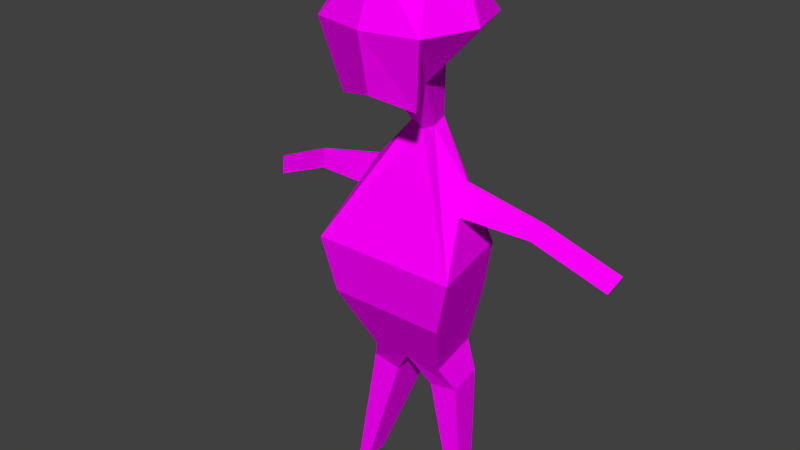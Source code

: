 # Source: humanModel.blend  (saved by Blender 2.77.0; exported with 4.5.12 LTS)
import bpy
from mathutils import Matrix  # noqa: F401  (used for matrix-valued properties, if any)

bpy.ops.wm.read_factory_settings(use_empty=True)
scene = bpy.context.scene
scene.name = 'Scene'

# ---- collections
col_collection_1 = bpy.data.collections.new('Collection 1'); scene.collection.children.link(col_collection_1)

# ---- images (referenced by path relative to the original .blend; pixels are not part of the script)
import os
ASSET_DIR = os.environ.get("B2B_ASSET_DIR", "")  # directory of the original .blend (textures are referenced by path, not embedded)
HERE = os.path.dirname(os.path.abspath(__file__))  # packed textures are extracted next to this script under _unpacked/

def load_image(name, relpath, width, height, colorspace="sRGB"):
    """Load a texture the original file referenced (path relative to the .blend, or extracted next to this script)."""
    p = next((c for c in (os.path.join(HERE, relpath), os.path.join(ASSET_DIR, relpath)) if relpath and os.path.exists(c)), "")
    if p:
        img = bpy.data.images.load(p, check_existing=True)
        img.name = name
    else:  # same state as the original file: an image datablock whose file is absent (Cycles renders it pink)
        img = bpy.data.images.new(name, width, height)
        img.source = "FILE"
        img.filepath = "//" + (relpath or name)
    img.colorspace_settings.name = colorspace
    return img
img_asa_jpg = load_image('asa.jpg', 'asa.jpg', 1024, 1024, 'sRGB')

# ---- materials (node trees are filled in below, after node groups)
mat_material = bpy.data.materials.new('Material')
mat_material.alpha_threshold = 0.0
mat_material.roughness = 0.5
mat_material.line_color = (0.0, 0.0, 0.0, 1.0)

# ---- material node trees
mat_material.use_nodes = True; mat_material.node_tree.nodes.clear()
_N = mat_material.node_tree.nodes; _L = mat_material.node_tree.links
n0 = _N.new('ShaderNodeOutputMaterial'); n0.name = 'Material Output'; n0.location = (300, 300)
n1 = _N.new('ShaderNodeBsdfDiffuse'); n1.name = 'Diffuse BSDF'; n1.location = (10, 300)
n2 = _N.new('ShaderNodeTexCoord'); n2.name = 'Texture Coordinate'; n2.location = (120, 149)
n3 = _N.new('ShaderNodeTexImage'); n3.name = 'Image Texture'; n3.location = (367, 136)
n3.width = 140
n3.image = img_asa_jpg
_L.new(n1.outputs[0], n0.inputs[0])
_L.new(n2.outputs[2], n3.inputs[0])
_L.new(n3.outputs[0], n1.inputs[0])
n0.is_active_output = True

# ---- world
world_world = bpy.data.worlds.new('World'); scene.world = world_world
world_world.color = (0.05088, 0.05088, 0.05088)
world_world.use_sun_shadow = False
world_world.sun_shadow_jitter_overblur = 0.0
world_world.cycles.sampling_method = 'NONE'
world_world.cycles.sample_map_resolution = 256

# ---- meshes
me_cube = bpy.data.meshes.new('Cube')
me_cube.from_pydata([(0.4031, -0.2835, 1.402), (0.1961, 0.2057, 0.9994), (0.2995, 0.3348, 1.702), (0.2995, 0.4192, 0.894), (0.2995, -0.1192, 1.6), (0.1457, -0.067, 1.05), (0.4031, 0.1197, 1.806), (0.4031, 0.5228, 1.402), (0.541, 0.1197, 1.402), (0.07143, -0.1552, 0.6519), (0.09614, -0.0215, 0.6272), (0.4117, -0.2903, -0.2331), (0.5541, 0.4143, -0.2331), (0.202, -0.3291, -1.131), (0.2888, 0.1404, -1.131), (0.3729, -0.02975, 0.3061), (0.3761, -0.001859, 0.2995), (0.3798, -0.05793, 0.1084), (0.4078, 0.1028, 0.09874), (0.9543, -0.07304, 0.1659), (0.9537, -0.05648, 0.1616), (0.8904, -0.08977, 0.06733), (0.9008, 0.005669, 0.05306), (1.483, -0.1717, -0.07163), (1.482, -0.1552, -0.0759), (1.419, -0.1885, -0.1702), (1.429, -0.09303, -0.1844), (0.319, -0.2646, -1.327), (0.3761, 0.04894, -1.317), (0.1538, -0.3731, -1.355), (0.1538, 0.04894, -1.355), (0.4806, -0.02337, -2.272), (0.5039, 0.1044, -2.268), (0.4132, -0.06759, -2.284), (0.4132, 0.1044, -2.284), (0.3237, -0.3255, -0.6466), (0.4483, 0.3745, -0.6466), (-0.4031, -0.2835, 1.402), (-0.1961, 0.2057, 0.9994), (9.128e-08, -0.2228, 1.704), (9.128e-08, -0.1613, 0.9994), (-0.2995, 0.3348, 1.702), (-0.2995, 0.4192, 0.894), (-0.2995, -0.1192, 1.6), (-0.1457, -0.067, 1.05), (9.128e-08, 0.5228, 0.9696), (9.128e-08, 0.4509, 1.806), (-0.4031, 0.1197, 1.806), (-0.4031, 0.5228, 1.402), (9.128e-08, 0.6113, 1.402), (-0.541, 0.1197, 1.402), (9.128e-08, -0.2835, 1.402), (9.128e-08, 0.2057, 0.8988), (9.128e-08, 0.1197, 2.012), (-0.07143, -0.1552, 0.6519), (-0.09614, -0.0215, 0.6272), (9.128e-08, -0.2015, 0.6272), (9.128e-08, -0.0215, 0.5778), (-0.4117, -0.2903, -0.2331), (-0.5541, 0.4143, -0.2331), (9.128e-08, -0.5568, -0.2331), (9.128e-08, 0.4143, -0.2331), (-0.202, -0.3291, -1.131), (-0.2888, 0.1404, -1.131), (9.128e-08, -0.4916, -1.131), (9.128e-08, 0.1404, -1.131), (-0.3729, -0.02975, 0.3061), (-0.3761, -0.001859, 0.2995), (-0.3798, -0.05793, 0.1084), (-0.4078, 0.1028, 0.09874), (-0.9543, -0.07304, 0.1659), (-0.9537, -0.05648, 0.1616), (-0.8904, -0.08977, 0.06733), (-0.9008, 0.005669, 0.05306), (-1.483, -0.1717, -0.07163), (-1.482, -0.1552, -0.0759), (-1.419, -0.1885, -0.1702), (-1.429, -0.09303, -0.1844), (-0.319, -0.2646, -1.327), (-0.3761, 0.04894, -1.317), (-0.1538, -0.3731, -1.355), (-0.1538, 0.04894, -1.355), (-0.4806, -0.02337, -2.272), (-0.5039, 0.1044, -2.268), (-0.4132, -0.06759, -2.284), (-0.4132, 0.1044, -2.284), (-0.3237, -0.3255, -0.6466), (-0.4483, 0.3745, -0.6466), (9.128e-08, 0.3745, -0.6466), (9.128e-08, -0.5587, -0.6466)], [], [(0, 51, 40, 5), (4, 39, 51, 0), (2, 6, 8, 7), (6, 4, 0, 8), (46, 2, 7, 49), (7, 8, 1, 3), (52, 45, 3, 1), (8, 0, 5, 1), (49, 7, 3, 45), (4, 6, 53, 39), (6, 2, 46, 53), (57, 10, 12, 61), (9, 56, 60, 11), (5, 40, 56, 9), (1, 5, 9, 10), (52, 1, 10, 57), (36, 35, 13, 14), (11, 12, 18, 17), (64, 65, 30, 29), (35, 89, 64, 13), (88, 36, 14, 65), (18, 16, 20, 22), (9, 11, 17, 15), (10, 9, 15, 16), (12, 10, 16, 18), (21, 22, 26, 25), (17, 18, 22, 21), (15, 17, 21, 19), (16, 15, 19, 20), (24, 23, 25, 26), (19, 21, 25, 23), (20, 19, 23, 24), (22, 20, 24, 26), (29, 30, 34, 33), (65, 14, 28, 30), (14, 13, 27, 28), (13, 64, 29, 27), (33, 34, 32, 31), (27, 29, 33, 31), (30, 28, 32, 34), (28, 27, 31, 32), (61, 12, 36, 88), (11, 60, 89, 35), (12, 11, 35, 36), (37, 44, 40, 51), (43, 37, 51, 39), (41, 48, 50, 47), (47, 50, 37, 43), (46, 49, 48, 41), (48, 42, 38, 50), (52, 38, 42, 45), (50, 38, 44, 37), (49, 45, 42, 48), (43, 39, 53, 47), (47, 53, 46, 41), (57, 61, 59, 55), (54, 58, 60, 56), (44, 54, 56, 40), (38, 55, 54, 44), (52, 57, 55, 38), (87, 63, 62, 86), (58, 68, 69, 59), (64, 80, 81, 65), (86, 62, 64, 89), (88, 65, 63, 87), (69, 73, 71, 67), (54, 66, 68, 58), (55, 67, 66, 54), (59, 69, 67, 55), (72, 76, 77, 73), (68, 72, 73, 69), (66, 70, 72, 68), (67, 71, 70, 66), (75, 77, 76, 74), (70, 74, 76, 72), (71, 75, 74, 70), (73, 77, 75, 71), (80, 84, 85, 81), (65, 81, 79, 63), (63, 79, 78, 62), (62, 78, 80, 64), (84, 82, 83, 85), (78, 82, 84, 80), (81, 85, 83, 79), (79, 83, 82, 78), (61, 88, 87, 59), (58, 86, 89, 60), (59, 87, 86, 58)])
_uv = me_cube.uv_layers.new(name='UVMap')
_uv.uv.foreach_set('vector', [0.0, 0.0, 0.0, 0.0, 0.0, 0.0, 0.0, 0.0, 0.0, 0.0, 0.0, 0.0, 0.0, 0.0, 0.0, 0.0, 0.0, 0.0, 0.0, 0.0, 0.0, 0.0, 0.0, 0.0, 0.0, 0.0, 0.0, 0.0, 0.0, 0.0, 0.0, 0.0, 0.0, 0.0, 0.0, 0.0, 0.0, 0.0, 0.0, 0.0, 0.0, 0.0, 0.0, 0.0, 0.0, 0.0, 0.0, 0.0, 0.0, 0.0, 0.0, 0.0, 0.0, 0.0, 0.0, 0.0, 0.0, 0.0, 0.0, 0.0, 0.0, 0.0, 0.0, 0.0, 0.0, 0.0, 0.0, 0.0, 0.0, 0.0, 0.0, 0.0, 0.0, 0.0, 0.0, 0.0, 0.0, 0.0, 0.0, 0.0, 0.0, 0.0, 0.0, 0.0, 0.0, 0.0, 0.0, 0.0, 0.0, 0.0, 0.0, 0.0, 0.0, 0.0, 0.0, 0.0, 0.0, 0.0, 0.0, 0.0, 0.0, 0.0, 0.0, 0.0, 0.0, 0.0, 0.0, 0.0, 0.0, 0.0, 0.0, 0.0, 0.0, 0.0, 0.0, 0.0, 0.0, 0.0, 0.0, 0.0, 0.0, 0.0, 0.0, 0.0, 0.0, 0.0, 0.0, 0.0, 0.0, 0.0, 0.0, 0.0, 0.0, 0.0, 0.0, 0.0, 0.0, 0.0, 0.0, 0.0, 0.0, 0.0, 0.0, 0.0, 0.0, 0.0, 0.0, 0.0, 0.0, 0.0, 0.0, 0.0, 0.0, 0.0, 0.0, 0.0, 0.0, 0.0, 0.0, 0.0, 0.0, 0.0, 0.0, 0.0, 0.0, 0.0, 0.0, 0.0, 0.0, 0.0, 0.0, 0.0, 0.0, 0.0, 0.0, 0.0, 0.0, 0.0, 0.0, 0.0, 0.0, 0.0, 0.0, 0.0, 0.0, 0.0, 0.0, 0.0, 0.0, 0.0, 0.0, 0.0, 0.0, 0.0, 0.0, 0.0, 0.0, 0.0, 0.0, 0.0, 0.0, 0.0, 0.0, 0.0, 0.0, 0.0, 0.0, 0.0, 0.0, 0.0, 0.0, 0.0, 0.0, 0.0, 0.0, 0.0, 0.0, 0.0, 0.0, 0.0, 0.0, 0.0, 0.0, 0.0, 0.0, 0.0, 0.0, 0.0, 0.0, 0.0, 0.0, 0.0, 0.0, 0.0, 0.0, 0.0, 0.0, 0.0, 0.0, 0.0, 0.0, 0.0, 0.0, 0.0, 0.0, 0.0, 0.0, 0.0, 0.0, 0.0, 0.0, 0.0, 0.0, 0.0, 0.0, 0.0, 0.0, 0.0, 0.0, 0.0, 0.0, 0.0, 0.0, 0.0, 0.0, 0.0, 0.0, 0.0, 0.0, 0.0, 0.0, 0.0, 0.0, 0.0, 0.0, 0.0, 0.0, 0.0, 0.0, 0.0, 0.0, 0.0, 0.0, 0.0, 0.0, 0.0, 0.0, 0.0, 0.0, 0.0, 0.0, 0.0, 0.0, 0.0, 0.0, 0.0, 0.0, 0.0, 0.0, 0.0, 0.0, 0.0, 0.0, 0.0, 0.0, 0.0, 0.0, 0.0, 0.0, 0.0, 0.0, 0.0, 0.0, 0.0, 0.0, 0.0, 0.0, 0.0, 0.0, 0.0, 0.0, 0.0, 0.0, 0.0, 0.0, 0.0, 0.0, 0.0, 0.0, 0.0, 0.0, 0.0, 0.0, 0.0, 0.0, 0.0, 0.0, 0.0, 0.0, 0.0, 0.0, 0.0, 0.0, 0.0, 0.0, 0.0, 0.0, 0.0, 0.0, 0.0, 0.0, 0.0, 0.0, 0.0, 0.0, 0.0, 0.0, 0.0, 0.0, 0.0, 0.0, 0.0, 0.0, 0.0, 0.0, 0.0, 0.0, 0.0, 0.0, 0.0, 0.0, 0.0, 0.0, 0.0, 0.0, 0.0, 0.0, 0.0, 0.0, 0.0, 0.0, 0.0, 0.0, 0.0, 0.0, 0.0, 0.0, 0.0, 0.0, 0.0, 0.0, 0.0, 0.0, 0.0, 0.0, 0.0, 0.0, 0.0, 0.0, 0.0, 0.0, 0.0, 0.0, 0.0, 0.0, 0.0, 0.0, 0.0, 0.0, 0.0, 0.0, 0.0, 0.0, 0.0, 0.0, 0.0, 0.0, 0.0, 0.0, 0.0, 0.0, 0.0, 0.0, 0.0, 0.0, 0.0, 0.0, 0.0, 0.0, 0.0, 0.0, 0.0, 0.0, 0.0, 0.0, 0.0, 0.0, 0.0, 0.0, 0.0, 0.0, 0.0, 0.0, 0.0, 0.0, 0.0, 0.0, 0.0, 0.0, 0.0, 0.0, 0.0, 0.0, 0.0, 0.0, 0.0, 0.0, 0.0, 0.0, 0.0, 0.0, 0.0, 0.0, 0.0, 0.0, 0.0, 0.0, 0.0, 0.0, 0.0, 0.0, 0.0, 0.0, 0.0, 0.0, 0.0, 0.0, 0.0, 0.0, 0.0, 0.0, 0.0, 0.0, 0.0, 0.0, 0.0, 0.0, 0.0, 0.0, 0.0, 0.0, 0.0, 0.0, 0.0, 0.0, 0.0, 0.0, 0.0, 0.0, 0.0, 0.0, 0.0, 0.0, 0.0, 0.0, 0.0, 0.0, 0.0, 0.0, 0.0, 0.0, 0.0, 0.0, 0.0, 0.0, 0.0, 0.0, 0.0, 0.0, 0.0, 0.0, 0.0, 0.0, 0.0, 0.0, 0.0, 0.0, 0.0, 0.0, 0.0, 0.0, 0.0, 0.0, 0.0, 0.0, 0.0, 0.0, 0.0, 0.0, 0.0, 0.0, 0.0, 0.0, 0.0, 0.0, 0.0, 0.0, 0.0, 0.0, 0.0, 0.0, 0.0, 0.0, 0.0, 0.0, 0.0, 0.0, 0.0, 0.0, 0.0, 0.0, 0.0, 0.0, 0.0, 0.0, 0.0, 0.0, 0.0, 0.0, 0.0, 0.0, 0.0, 0.0, 0.0, 0.0, 0.0, 0.0, 0.0, 0.0, 0.0, 0.0, 0.0, 0.0, 0.0, 0.0, 0.0, 0.0, 0.0, 0.0, 0.0, 0.0, 0.0, 0.0, 0.0, 0.0, 0.0, 0.0, 0.0, 0.0, 0.0, 0.0, 0.0, 0.0, 0.0, 0.0, 0.0, 0.0, 0.0, 0.0, 0.0, 0.0, 0.0, 0.0, 0.0, 0.0, 0.0, 0.0, 0.0, 0.0, 0.0, 0.0, 0.0, 0.0, 0.0, 0.0, 0.0, 0.0, 0.0, 0.0, 0.0, 0.0, 0.0, 0.0, 0.0, 0.0, 0.0, 0.0, 0.0, 0.0, 0.0, 0.0, 0.0, 0.0, 0.0, 0.0, 0.0, 0.0, 0.0, 0.0, 0.0, 0.0, 0.0, 0.0, 0.0, 0.0, 0.0, 0.0, 0.0, 0.0, 0.0, 0.0, 0.0, 0.0, 0.0, 0.0, 0.0, 0.0, 0.0, 0.0, 0.0, 0.0, 0.0, 0.0, 0.0, 0.0, 0.0, 0.0, 0.0, 0.0, 0.0, 0.0, 0.0, 0.0, 0.0, 0.0, 0.0, 0.0, 0.0, 0.0, 0.0, 0.0, 0.0, 0.0, 0.0, 0.0, 0.0, 0.0, 0.0, 0.0, 0.0, 0.0, 0.0, 0.0, 0.0])
me_cube.materials.append(mat_material)
me_cube.use_remesh_preserve_volume = False
me_cube.use_remesh_preserve_attributes = False
me_cube.use_mirror_vertex_groups = False
me_cube.update()
arm_armature_001 = bpy.data.armatures.new('Armature.001')  # bones are not reproduced

# ---- objects
ob_armature = bpy.data.objects.new('Armature', arm_armature_001)
ob_cube = bpy.data.objects.new('Cube', me_cube)

# ---- transforms, parenting, visibility, modifiers, constraints
ob_armature.location = (0.0, 0.0, 0.2786)
ob_armature.scale = (0.663, 0.663, 0.663)
ob_armature.show_in_front = True
ob_armature.lineart.crease_threshold = 0.0
ob_cube.parent = ob_armature
ob_cube.matrix_parent_inverse = Matrix(((1.508, 0.0, 0.0, 0.0), (0.0, 1.508, 0.0, 0.0), (0.0, 0.0, 1.508, -0.4203), (0.0, 0.0, 0.0, 1.0)))
ob_cube.location = (7.05e-08, 0.0528, 1.02)
ob_cube.rotation_euler = (0.0, -0.0, 3.142)
ob_cube.scale = (0.417, 0.417, 0.417)
ob_cube.lock_rotations_4d = False
ob_cube.empty_display_type = 'ARROWS'
ob_cube.lineart.crease_threshold = 0.0
_vg = ob_cube.vertex_groups.new(name='Torso')
for _i, _w in zip([11, 12, 13, 14, 17, 18, 27, 29, 30, 35, 36, 58, 59, 60, 61, 62, 63, 64, 65, 68, 69, 78, 80, 81, 86, 87, 88, 89], [0.7512, 0.4633, 0.5914, 0.03864, 0.06794, 0.08897, 0.1261, 0.1799, 0.0629, 0.8784, 0.7201, 0.7525, 0.4652, 0.8549, 0.5022, 0.5966, 0.07161, 0.6313, 0.7032, 0.07251, 0.09252, 0.1323, 0.1863, 0.07396, 0.8796, 0.7244, 0.8442, 0.8934]): _vg.add([_i], _w, 'REPLACE')
_vg = ob_cube.vertex_groups.new(name='Chest')
for _i, _w in zip([12, 18, 36, 59, 61, 69, 87, 88], [0.3249, 0.04902, 0.08668, 0.3255, 0.442, 0.0511, 0.08695, 0.0666]): _vg.add([_i], _w, 'REPLACE')
_vg = ob_cube.vertex_groups.new(name='Arm.R')
for _i, _w in zip([55, 58, 59, 60, 66, 67, 68, 69, 70, 71, 72, 73, 86, 87], [0.03194, 0.2337, 0.2424, 0.0377, 0.9431, 0.9464, 0.8965, 0.8442, 0.9874, 0.9883, 0.9946, 0.9984, 0.03724, 0.05696]): _vg.add([_i], _w, 'REPLACE')
_vg = ob_cube.vertex_groups.new(name='Hand.R')
for _i, _w in zip([74, 75, 76, 77], [0.985, 0.9823, 0.9804, 0.9888]): _vg.add([_i], _w, 'REPLACE')
_vg = ob_cube.vertex_groups.new(name='Neck')
for _i, _w in zip([1, 3, 9, 10, 15, 16, 38, 40, 42, 45, 52, 54, 55, 56, 57, 60, 66, 67], [0.03143, 0.02366, 0.9646, 0.9507, 0.04506, 0.03875, 0.03142, 0.02592, 0.02365, 0.01799, 0.124, 0.9646, 0.9505, 0.9616, 0.9984, 0.01976, 0.03842, 0.03166]): _vg.add([_i], _w, 'REPLACE')
_vg = ob_cube.vertex_groups.new(name='Head')
for _i, _w in zip([0, 1, 2, 3, 4, 5, 6, 7, 8, 37, 38, 39, 40, 41, 42, 43, 44, 45, 46, 47, 48, 49, 50, 51, 52, 53], [0.9963, 0.9575, 0.9977, 0.9616, 0.9982, 0.9777, 0.9986, 0.9912, 0.9938, 0.9963, 0.9575, 0.9989, 0.9608, 0.9977, 0.9616, 0.9982, 0.9777, 0.9646, 0.9986, 0.9986, 0.9912, 0.9918, 0.9938, 0.9951, 0.8712, 0.9995]): _vg.add([_i], _w, 'REPLACE')
_vg = ob_cube.vertex_groups.new(name='Arm.L')
for _i, _w in zip([10, 11, 12, 15, 16, 17, 18, 19, 20, 21, 22, 35, 36, 60], [0.03157, 0.2352, 0.2442, 0.9396, 0.9426, 0.9024, 0.8485, 0.9869, 0.9879, 0.9948, 0.9989, 0.03776, 0.05726, 0.03827]): _vg.add([_i], _w, 'REPLACE')
_vg = ob_cube.vertex_groups.new(name='Hand.L')
for _i, _w in zip([23, 24, 25, 26], [0.9875, 0.9851, 0.9831, 0.9916]): _vg.add([_i], _w, 'REPLACE')
_vg = ob_cube.vertex_groups.new(name='UpperLeg.R')
for _i, _w in zip([13, 29, 62, 63, 64, 65, 78, 79, 80, 81, 86, 87, 88, 89], [0.03073, 0.0164, 0.3503, 0.9156, 0.1771, 0.1428, 0.821, 0.9979, 0.7593, 0.8928, 0.06059, 0.1363, 0.02298, 0.01979]): _vg.add([_i], _w, 'REPLACE')
_vg = ob_cube.vertex_groups.new(name='LowerLeg.R')
for _i, _w in zip([78, 82, 83, 84, 85], [0.008732, 0.9896, 0.9977, 0.9764, 0.9972]): _vg.add([_i], _w, 'REPLACE')
_vg = ob_cube.vertex_groups.new(name='UpperLeg.L')
for _i, _w in zip([13, 14, 27, 28, 29, 30, 35, 36, 62, 64, 65, 80, 88, 89], [0.3572, 0.9479, 0.8293, 0.9962, 0.7685, 0.909, 0.06198, 0.1412, 0.03338, 0.1801, 0.1478, 0.01982, 0.02576, 0.02116]): _vg.add([_i], _w, 'REPLACE')
_vg = ob_cube.vertex_groups.new(name='LowerLeg.L')
for _i, _w in zip([27, 31, 32, 33, 34], [0.007023, 0.9901, 0.9964, 0.9782, 0.9981]): _vg.add([_i], _w, 'REPLACE')
_vg = ob_cube.vertex_groups.new(name='Floor')
_m = ob_cube.modifiers.new('Armature', 'ARMATURE')
_m.object = ob_armature

# ---- collection membership
col_collection_1.objects.link(ob_armature)
col_collection_1.objects.link(ob_cube)

# ---- scene / render settings (as saved in the file)
scene.frame_start = 1; scene.frame_end = 250; scene.frame_set(29)
scene.render.engine = 'CYCLES'
scene.render.resolution_percentage = 50
scene.render.dither_intensity = 0.0
scene.cycles.use_denoising = False
scene.cycles.samples = 10
scene.cycles.sampling_pattern = 'TABULATED_SOBOL'
scene.cycles.light_sampling_threshold = 0.0
scene.cycles.use_adaptive_sampling = False
scene.cycles.use_light_tree = False
scene.cycles.blur_glossy = 0.0
scene.cycles.pixel_filter_type = 'GAUSSIAN'
scene.cycles.sample_clamp_indirect = 0.0
scene.view_settings.view_transform = 'Standard'
bpy.context.view_layer.update()

# ---- added for rendering (the .blend has no active camera and no usable light): camera, sun
cam_auto = bpy.data.cameras.new('AutoCamera')
cam_auto.lens = 50.0
cam_auto.sensor_width = 36.0
cam_auto.clip_end = 1000.0
ob_auto_camera = bpy.data.objects.new('AutoCamera', cam_auto)
scene.collection.objects.link(ob_auto_camera)
ob_auto_camera.location = (1.77643, -2.16923, 2.42359)
ob_auto_camera.rotation_euler = (1.09748, -7.21219e-08, 0.694738)
scene.camera = ob_auto_camera
light_auto_sun = bpy.data.lights.new('AutoSun', 'SUN')
light_auto_sun.energy = 3.0
light_auto_sun.angle = 0.0523599
ob_auto_sun = bpy.data.objects.new('AutoSun', light_auto_sun)
scene.collection.objects.link(ob_auto_sun)
ob_auto_sun.rotation_euler = (0.872665, 0.174533, 0.523599)
bpy.context.view_layer.update()
